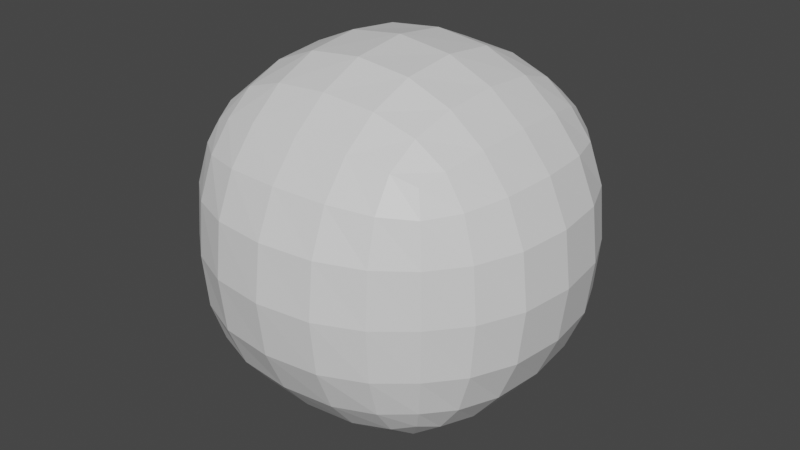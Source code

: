 # Source: Ball.blend  (saved by Blender 3.3.6; exported with 4.5.12 LTS)
import bpy
from mathutils import Matrix  # noqa: F401  (used for matrix-valued properties, if any)

bpy.ops.wm.read_factory_settings(use_empty=True)
scene = bpy.context.scene
scene.name = 'Scene'

# ---- collections
col_mesh = bpy.data.collections.new('Mesh'); scene.collection.children.link(col_mesh)

# ---- materials (node trees are filled in below, after node groups)
mat_material = bpy.data.materials.new('Material')
mat_material.alpha_threshold = 0.0
mat_material.use_transparent_shadow = False
mat_material.roughness = 0.5
mat_material.line_color = (0.0, 0.0, 0.0, 1.0)

# ---- material node trees
mat_material.use_nodes = True; mat_material.node_tree.nodes.clear()
_N = mat_material.node_tree.nodes; _L = mat_material.node_tree.links
n0 = _N.new('ShaderNodeOutputMaterial'); n0.name = 'Material Output'; n0.location = (300, 300)
n1 = _N.new('ShaderNodeBsdfPrincipled'); n1.name = 'Principled BSDF'; n1.location = (10, 300)
n1.distribution = 'GGX'
n1.subsurface_method = 'RANDOM_WALK_SKIN'
n1.inputs[3].default_value = 1.45
n1.inputs[27].default_value = (0.0, 0.0, 0.0, 1.0)
n1.inputs[28].default_value = 1.0
_L.new(n1.outputs[0], n0.inputs[0])
n0.is_active_output = True

# ---- world
world_world = bpy.data.worlds.new('World'); scene.world = world_world
world_world.use_nodes = True; world_world.node_tree.nodes.clear()
_N = world_world.node_tree.nodes; _L = world_world.node_tree.links
n0 = _N.new('ShaderNodeOutputWorld'); n0.name = 'World Output'; n0.location = (300, 300)
n1 = _N.new('ShaderNodeBackground'); n1.name = 'Background'; n1.location = (10, 300)
n1.inputs[0].default_value = (0.05088, 0.05088, 0.05088, 1.0)
_L.new(n1.outputs[0], n0.inputs[0])
n0.is_active_output = True
world_world.color = (0.05088, 0.05088, 0.05088)
world_world.use_sun_shadow = False
world_world.sun_shadow_jitter_overblur = 0.0

# ---- meshes
me_ball = bpy.data.meshes.new('Ball')
me_ball.from_pydata([(0.06055, 0.06055, 0.1589), (0.06055, 0.06055, 0.03775), (0.06055, -0.06055, 0.1589), (0.06055, -0.06055, 0.03775), (-0.06055, 0.06055, 0.1589), (-0.06055, 0.06055, 0.03775), (-0.06055, -0.06055, 0.1589), (-0.06055, -0.06055, 0.03775), (-0.06919, 0.02801, 0.02911), (-0.06919, -0.02801, 0.02911), (0.02801, 0.06919, 0.02911), (-0.02801, 0.06919, 0.02911), (0.06919, 0.06919, 0.1263), (0.06919, 0.06919, 0.07029), (-0.06919, -0.06919, 0.07029), (-0.06919, -0.06919, 0.1263), (0.06919, -0.06919, 0.1263), (0.06919, -0.06919, 0.07029), (-0.06919, 0.06919, 0.1263), (-0.06919, 0.06919, 0.07029), (0.02801, -0.06919, 0.1675), (-0.02801, -0.06919, 0.1675), (0.06919, 0.02801, 0.1675), (0.06919, -0.02801, 0.1675), (-0.02801, -0.06919, 0.02911), (0.02801, -0.06919, 0.02911), (-0.06919, -0.02801, 0.1675), (-0.06919, 0.02801, 0.1675), (-0.02801, 0.06919, 0.1675), (0.02801, 0.06919, 0.1675), (0.06919, -0.02801, 0.02911), (0.06919, 0.02801, 0.02911), (-0.02882, 0.09268, 0.06948), (0.02882, 0.09268, 0.06948), (-0.02882, 0.09268, 0.1271), (0.02882, 0.09268, 0.1271), (0.09268, 0.02882, 0.06948), (0.09268, -0.02882, 0.06948), (0.09268, 0.02882, 0.1271), (0.09268, -0.02882, 0.1271), (-0.02882, 0.02882, 0.005626), (-0.02882, -0.02882, 0.005626), (0.02882, 0.02882, 0.005626), (0.02882, -0.02882, 0.005626), (-0.09268, -0.02882, 0.06948), (-0.09268, 0.02882, 0.06948), (-0.09268, -0.02882, 0.1271), (-0.09268, 0.02882, 0.1271), (0.02882, -0.09268, 0.06948), (-0.02882, -0.09268, 0.06948), (0.02882, -0.09268, 0.1271), (-0.02882, -0.09268, 0.1271), (0.02882, 0.02882, 0.191), (0.02882, -0.02882, 0.191), (-0.02882, 0.02882, 0.191), (-0.02882, -0.02882, 0.191), (-0.06518, -0.04872, 0.03312), (-0.04872, 0.06518, 0.03312), (0.06518, 0.06518, 0.04958), (-0.06518, -0.06518, 0.147), (0.06518, -0.06518, 0.04958), (-0.06518, 0.06518, 0.04958), (-0.04872, -0.06518, 0.1635), (0.06518, -0.04872, 0.1635), (0.04872, -0.06518, 0.03312), (-0.06518, 0.04872, 0.1635), (0.04872, 0.06518, 0.1635), (0.06518, 0.04872, 0.03312), (-0.06518, 0.04872, 0.03312), (-0.07061, -2.339e-09, 0.02769), (0.04872, 0.06518, 0.03312), (-1.118e-09, 0.07061, 0.02769), (0.06518, 0.06518, 0.147), (0.07061, 0.07061, 0.0983), (-0.06518, -0.06518, 0.04958), (-0.07061, -0.07061, 0.0983), (0.06518, -0.06518, 0.147), (0.07061, -0.07061, 0.0983), (-0.06518, 0.06518, 0.147), (-0.07061, 0.07061, 0.0983), (0.04872, -0.06518, 0.1635), (-1.26e-09, -0.07061, 0.1689), (0.06518, 0.04872, 0.1635), (0.07061, -2.837e-09, 0.1689), (-0.04872, -0.06518, 0.03312), (-9.754e-10, -0.07061, 0.02769), (-0.06518, -0.04872, 0.1635), (-0.07061, -2.386e-09, 0.1689), (-0.04872, 0.06518, 0.1635), (-7.857e-10, 0.07061, 0.1689), (0.06518, -0.04872, 0.03312), (0.07061, -2.837e-09, 0.02769), (0.05163, 0.08325, 0.06999), (-0.05163, 0.08325, 0.06999), (-1.118e-09, 0.09592, 0.06928), (0.05163, 0.08325, 0.1266), (-0.05163, 0.08325, 0.1266), (-6.434e-10, 0.09592, 0.1273), (-0.02831, 0.08325, 0.04668), (0.02831, 0.08325, 0.04668), (-0.02902, 0.09592, 0.0983), (0.02902, 0.09592, 0.0983), (-0.02831, 0.08325, 0.1499), (0.02831, 0.08325, 0.1499), (0.08325, -0.05163, 0.06999), (0.08325, 0.05163, 0.06999), (0.09592, -3.027e-09, 0.06928), (0.08325, -0.05163, 0.1266), (0.08325, 0.05163, 0.1266), (0.09592, -3.003e-09, 0.1273), (0.08325, 0.02831, 0.04668), (0.08325, -0.02831, 0.04668), (0.09592, 0.02902, 0.0983), (0.09592, -0.02902, 0.0983), (0.08325, 0.02831, 0.1499), (0.08325, -0.02831, 0.1499), (-0.02831, -0.05163, 0.01505), (-0.02831, 0.05163, 0.01505), (-0.02902, -2.528e-09, 0.002381), (0.02831, -0.05163, 0.01505), (0.02831, 0.05163, 0.01505), (0.02902, -3.003e-09, 0.002381), (-0.05163, 0.02831, 0.01505), (-0.05163, -0.02831, 0.01505), (-9.28e-10, 0.02902, 0.002381), (-1.023e-09, -0.02902, 0.002381), (0.05163, 0.02831, 0.01505), (0.05163, -0.02831, 0.01505), (-0.08325, 0.05163, 0.06999), (-0.08325, -0.05163, 0.06999), (-0.09592, -2.718e-09, 0.06928), (-0.08325, 0.05163, 0.1266), (-0.08325, -0.05163, 0.1266), (-0.09592, -2.244e-09, 0.1273), (-0.08325, -0.02831, 0.04668), (-0.08325, 0.02831, 0.04668), (-0.09592, -0.02902, 0.0983), (-0.09592, 0.02902, 0.0983), (-0.08325, -0.02831, 0.1499), (-0.08325, 0.02831, 0.1499), (-0.05163, -0.08325, 0.06999), (0.05163, -0.08325, 0.06999), (-9.28e-10, -0.09592, 0.06928), (-0.05163, -0.08325, 0.1266), (0.05163, -0.08325, 0.1266), (-1.402e-09, -0.09592, 0.1273), (0.02831, -0.08325, 0.04668), (-0.02831, -0.08325, 0.04668), (0.02902, -0.09592, 0.0983), (-0.02902, -0.09592, 0.0983), (0.02831, -0.08325, 0.1499), (-0.02831, -0.08325, 0.1499), (0.02831, -0.05163, 0.1816), (0.02831, 0.05163, 0.1816), (0.02902, -3.027e-09, 0.1942), (-0.02831, -0.05163, 0.1816), (-0.02831, 0.05163, 0.1816), (-0.02902, -3.003e-09, 0.1942), (0.05163, 0.02831, 0.1816), (0.05163, -0.02831, 0.1816), (-1.118e-09, 0.02902, 0.1942), (-1.023e-09, -0.02902, 0.1942), (-0.05163, 0.02831, 0.1816), (-0.05163, -0.02831, 0.1816), (-0.04991, -0.04991, 0.1745), (-0.04991, -0.0762, 0.1482), (-0.0762, 0.04991, 0.1482), (0.04991, -0.04991, 0.0221), (0.0762, -0.04991, 0.1482), (0.04991, 0.0762, 0.1482), (0.04991, 0.0762, 0.04839), (0.05228, 0.08566, 0.0983), (-0.04991, 0.0762, 0.04839), (-1.118e-09, 0.08566, 0.04602), (-0.05228, 0.08566, 0.0983), (2.223e-10, 0.09947, 0.0983), (-0.04991, 0.0762, 0.1482), (-7.857e-10, 0.08566, 0.1506), (0.0762, -0.04991, 0.04839), (0.08566, -0.05228, 0.0983), (0.0762, 0.04991, 0.04839), (0.08566, -3.765e-09, 0.04602), (0.08566, 0.05228, 0.0983), (0.09947, -3.869e-09, 0.0983), (0.0762, 0.04991, 0.1482), (0.08566, -3.765e-09, 0.1506), (-0.04991, -0.04991, 0.0221), (-3.113e-10, -0.05228, 0.01264), (-0.04991, 0.04991, 0.0221), (-0.05228, -2.528e-09, 0.01264), (-6.434e-10, 0.05228, 0.01264), (-7.027e-10, -3.869e-09, -0.001168), (0.04991, 0.04991, 0.0221), (0.05228, -3.765e-09, 0.01264), (-0.0762, 0.04991, 0.04839), (-0.08566, 0.05228, 0.0983), (-0.0762, -0.04991, 0.04839), (-0.08566, -2.718e-09, 0.04602), (-0.08566, -0.05228, 0.0983), (-0.09947, -1.378e-09, 0.0983), (-0.0762, -0.04991, 0.1482), (-0.08566, -2.339e-09, 0.1506), (-0.04991, -0.0762, 0.04839), (-0.05228, -0.08566, 0.0983), (0.04991, -0.0762, 0.04839), (-9.28e-10, -0.08566, 0.04602), (0.05228, -0.08566, 0.0983), (-2.268e-09, -0.09947, 0.0983), (0.04991, -0.0762, 0.1482), (-1.26e-09, -0.08566, 0.1506), (0.04991, -0.04991, 0.1745), (-1.734e-09, -0.05228, 0.184), (0.04991, 0.04991, 0.1745), (0.05228, -3.765e-09, 0.184), (-1.402e-09, 0.05228, 0.184), (-1.343e-09, -3.869e-09, 0.1978), (-0.04991, 0.04991, 0.1745), (-0.05228, -2.908e-09, 0.184)], [], [(55, 163, 164, 155), (163, 26, 86, 164), (164, 86, 6, 62), (155, 164, 62, 21), (51, 151, 165, 143), (151, 21, 62, 165), (165, 62, 6, 59), (143, 165, 59, 15), (47, 139, 166, 131), (139, 27, 65, 166), (166, 65, 4, 78), (131, 166, 78, 18), (43, 127, 167, 119), (127, 30, 90, 167), (167, 90, 3, 64), (119, 167, 64, 25), (39, 115, 168, 107), (115, 23, 63, 168), (168, 63, 2, 76), (107, 168, 76, 16), (35, 103, 169, 95), (103, 29, 66, 169), (169, 66, 0, 72), (95, 169, 72, 12), (10, 99, 170, 70), (99, 33, 92, 170), (170, 92, 13, 58), (70, 170, 58, 1), (33, 101, 171, 92), (101, 35, 95, 171), (171, 95, 12, 73), (92, 171, 73, 13), (5, 61, 172, 57), (61, 19, 93, 172), (172, 93, 32, 98), (57, 172, 98, 11), (11, 98, 173, 71), (98, 32, 94, 173), (173, 94, 33, 99), (71, 173, 99, 10), (19, 79, 174, 93), (79, 18, 96, 174), (174, 96, 34, 100), (93, 174, 100, 32), (32, 100, 175, 94), (100, 34, 97, 175), (175, 97, 35, 101), (94, 175, 101, 33), (18, 78, 176, 96), (78, 4, 88, 176), (176, 88, 28, 102), (96, 176, 102, 34), (34, 102, 177, 97), (102, 28, 89, 177), (177, 89, 29, 103), (97, 177, 103, 35), (30, 111, 178, 90), (111, 37, 104, 178), (178, 104, 17, 60), (90, 178, 60, 3), (37, 113, 179, 104), (113, 39, 107, 179), (179, 107, 16, 77), (104, 179, 77, 17), (1, 58, 180, 67), (58, 13, 105, 180), (180, 105, 36, 110), (67, 180, 110, 31), (31, 110, 181, 91), (110, 36, 106, 181), (181, 106, 37, 111), (91, 181, 111, 30), (13, 73, 182, 105), (73, 12, 108, 182), (182, 108, 38, 112), (105, 182, 112, 36), (36, 112, 183, 106), (112, 38, 109, 183), (183, 109, 39, 113), (106, 183, 113, 37), (12, 72, 184, 108), (72, 0, 82, 184), (184, 82, 22, 114), (108, 184, 114, 38), (38, 114, 185, 109), (114, 22, 83, 185), (185, 83, 23, 115), (109, 185, 115, 39), (9, 123, 186, 56), (123, 41, 116, 186), (186, 116, 24, 84), (56, 186, 84, 7), (41, 125, 187, 116), (125, 43, 119, 187), (187, 119, 25, 85), (116, 187, 85, 24), (5, 57, 188, 68), (57, 11, 117, 188), (188, 117, 40, 122), (68, 188, 122, 8), (8, 122, 189, 69), (122, 40, 118, 189), (189, 118, 41, 123), (69, 189, 123, 9), (11, 71, 190, 117), (71, 10, 120, 190), (190, 120, 42, 124), (117, 190, 124, 40), (40, 124, 191, 118), (124, 42, 121, 191), (191, 121, 43, 125), (118, 191, 125, 41), (10, 70, 192, 120), (70, 1, 67, 192), (192, 67, 31, 126), (120, 192, 126, 42), (42, 126, 193, 121), (126, 31, 91, 193), (193, 91, 30, 127), (121, 193, 127, 43), (8, 135, 194, 68), (135, 45, 128, 194), (194, 128, 19, 61), (68, 194, 61, 5), (45, 137, 195, 128), (137, 47, 131, 195), (195, 131, 18, 79), (128, 195, 79, 19), (7, 74, 196, 56), (74, 14, 129, 196), (196, 129, 44, 134), (56, 196, 134, 9), (9, 134, 197, 69), (134, 44, 130, 197), (197, 130, 45, 135), (69, 197, 135, 8), (14, 75, 198, 129), (75, 15, 132, 198), (198, 132, 46, 136), (129, 198, 136, 44), (44, 136, 199, 130), (136, 46, 133, 199), (199, 133, 47, 137), (130, 199, 137, 45), (15, 59, 200, 132), (59, 6, 86, 200), (200, 86, 26, 138), (132, 200, 138, 46), (46, 138, 201, 133), (138, 26, 87, 201), (201, 87, 27, 139), (133, 201, 139, 47), (24, 147, 202, 84), (147, 49, 140, 202), (202, 140, 14, 74), (84, 202, 74, 7), (49, 149, 203, 140), (149, 51, 143, 203), (203, 143, 15, 75), (140, 203, 75, 14), (3, 60, 204, 64), (60, 17, 141, 204), (204, 141, 48, 146), (64, 204, 146, 25), (25, 146, 205, 85), (146, 48, 142, 205), (205, 142, 49, 147), (85, 205, 147, 24), (17, 77, 206, 141), (77, 16, 144, 206), (206, 144, 50, 148), (141, 206, 148, 48), (48, 148, 207, 142), (148, 50, 145, 207), (207, 145, 51, 149), (142, 207, 149, 49), (16, 76, 208, 144), (76, 2, 80, 208), (208, 80, 20, 150), (144, 208, 150, 50), (50, 150, 209, 145), (150, 20, 81, 209), (209, 81, 21, 151), (145, 209, 151, 51), (23, 159, 210, 63), (159, 53, 152, 210), (210, 152, 20, 80), (63, 210, 80, 2), (53, 161, 211, 152), (161, 55, 155, 211), (211, 155, 21, 81), (152, 211, 81, 20), (0, 66, 212, 82), (66, 29, 153, 212), (212, 153, 52, 158), (82, 212, 158, 22), (22, 158, 213, 83), (158, 52, 154, 213), (213, 154, 53, 159), (83, 213, 159, 23), (29, 89, 214, 153), (89, 28, 156, 214), (214, 156, 54, 160), (153, 214, 160, 52), (52, 160, 215, 154), (160, 54, 157, 215), (215, 157, 55, 161), (154, 215, 161, 53), (28, 88, 216, 156), (88, 4, 65, 216), (216, 65, 27, 162), (156, 216, 162, 54), (54, 162, 217, 157), (162, 27, 87, 217), (217, 87, 26, 163), (157, 217, 163, 55)])
_uv = me_ball.uv_layers.new(name='UVMap')
_uv.uv.foreach_set('vector', [0.7917, 0.6667, 0.8333, 0.6667, 0.8333, 0.7083, 0.7917, 0.7083, 0.8333, 0.6667, 0.875, 0.6667, 0.875, 0.7083, 0.8333, 0.7083, 0.8333, 0.7083, 0.875, 0.7083, 0.875, 0.75, 0.8333, 0.75, 0.7917, 0.7083, 0.8333, 0.7083, 0.8333, 0.75, 0.7917, 0.75, 0.5417, 0.9167, 0.5833, 0.9167, 0.5833, 0.9583, 0.5417, 0.9583, 0.5833, 0.9167, 0.625, 0.9167, 0.625, 0.9583, 0.5833, 0.9583, 0.5833, 0.9583, 0.625, 0.9583, 0.625, 1.0, 0.5833, 1.0, 0.5417, 0.9583, 0.5833, 0.9583, 0.5833, 1.0, 0.5417, 1.0, 0.5417, 0.1667, 0.5833, 0.1667, 0.5833, 0.2083, 0.5417, 0.2083, 0.5833, 0.1667, 0.625, 0.1667, 0.625, 0.2083, 0.5833, 0.2083, 0.5833, 0.2083, 0.625, 0.2083, 0.625, 0.25, 0.5833, 0.25, 0.5417, 0.2083, 0.5833, 0.2083, 0.5833, 0.25, 0.5417, 0.25, 0.2917, 0.6667, 0.3333, 0.6667, 0.3333, 0.7083, 0.2917, 0.7083, 0.3333, 0.6667, 0.375, 0.6667, 0.375, 0.7083, 0.3333, 0.7083, 0.3333, 0.7083, 0.375, 0.7083, 0.375, 0.75, 0.3333, 0.75, 0.2917, 0.7083, 0.3333, 0.7083, 0.3333, 0.75, 0.2917, 0.75, 0.5417, 0.6667, 0.5833, 0.6667, 0.5833, 0.7083, 0.5417, 0.7083, 0.5833, 0.6667, 0.625, 0.6667, 0.625, 0.7083, 0.5833, 0.7083, 0.5833, 0.7083, 0.625, 0.7083, 0.625, 0.75, 0.5833, 0.75, 0.5417, 0.7083, 0.5833, 0.7083, 0.5833, 0.75, 0.5417, 0.75, 0.5417, 0.4167, 0.5833, 0.4167, 0.5833, 0.4583, 0.5417, 0.4583, 0.5833, 0.4167, 0.625, 0.4167, 0.625, 0.4583, 0.5833, 0.4583, 0.5833, 0.4583, 0.625, 0.4583, 0.625, 0.5, 0.5833, 0.5, 0.5417, 0.4583, 0.5833, 0.4583, 0.5833, 0.5, 0.5417, 0.5, 0.375, 0.4167, 0.4167, 0.4167, 0.4167, 0.4583, 0.375, 0.4583, 0.4167, 0.4167, 0.4583, 0.4167, 0.4583, 0.4583, 0.4167, 0.4583, 0.4167, 0.4583, 0.4583, 0.4583, 0.4583, 0.5, 0.4167, 0.5, 0.375, 0.4583, 0.4167, 0.4583, 0.4167, 0.5, 0.375, 0.5, 0.4583, 0.4167, 0.5, 0.4167, 0.5, 0.4583, 0.4583, 0.4583, 0.5, 0.4167, 0.5417, 0.4167, 0.5417, 0.4583, 0.5, 0.4583, 0.5, 0.4583, 0.5417, 0.4583, 0.5417, 0.5, 0.5, 0.5, 0.4583, 0.4583, 0.5, 0.4583, 0.5, 0.5, 0.4583, 0.5, 0.375, 0.25, 0.4167, 0.25, 0.4167, 0.2917, 0.375, 0.2917, 0.4167, 0.25, 0.4583, 0.25, 0.4583, 0.2917, 0.4167, 0.2917, 0.4167, 0.2917, 0.4583, 0.2917, 0.4583, 0.3333, 0.4167, 0.3333, 0.375, 0.2917, 0.4167, 0.2917, 0.4167, 0.3333, 0.375, 0.3333, 0.375, 0.3333, 0.4167, 0.3333, 0.4167, 0.375, 0.375, 0.375, 0.4167, 0.3333, 0.4583, 0.3333, 0.4583, 0.375, 0.4167, 0.375, 0.4167, 0.375, 0.4583, 0.375, 0.4583, 0.4167, 0.4167, 0.4167, 0.375, 0.375, 0.4167, 0.375, 0.4167, 0.4167, 0.375, 0.4167, 0.4583, 0.25, 0.5, 0.25, 0.5, 0.2917, 0.4583, 0.2917, 0.5, 0.25, 0.5417, 0.25, 0.5417, 0.2917, 0.5, 0.2917, 0.5, 0.2917, 0.5417, 0.2917, 0.5417, 0.3333, 0.5, 0.3333, 0.4583, 0.2917, 0.5, 0.2917, 0.5, 0.3333, 0.4583, 0.3333, 0.4583, 0.3333, 0.5, 0.3333, 0.5, 0.375, 0.4583, 0.375, 0.5, 0.3333, 0.5417, 0.3333, 0.5417, 0.375, 0.5, 0.375, 0.5, 0.375, 0.5417, 0.375, 0.5417, 0.4167, 0.5, 0.4167, 0.4583, 0.375, 0.5, 0.375, 0.5, 0.4167, 0.4583, 0.4167, 0.5417, 0.25, 0.5833, 0.25, 0.5833, 0.2917, 0.5417, 0.2917, 0.5833, 0.25, 0.625, 0.25, 0.625, 0.2917, 0.5833, 0.2917, 0.5833, 0.2917, 0.625, 0.2917, 0.625, 0.3333, 0.5833, 0.3333, 0.5417, 0.2917, 0.5833, 0.2917, 0.5833, 0.3333, 0.5417, 0.3333, 0.5417, 0.3333, 0.5833, 0.3333, 0.5833, 0.375, 0.5417, 0.375, 0.5833, 0.3333, 0.625, 0.3333, 0.625, 0.375, 0.5833, 0.375, 0.5833, 0.375, 0.625, 0.375, 0.625, 0.4167, 0.5833, 0.4167, 0.5417, 0.375, 0.5833, 0.375, 0.5833, 0.4167, 0.5417, 0.4167, 0.375, 0.6667, 0.4167, 0.6667, 0.4167, 0.7083, 0.375, 0.7083, 0.4167, 0.6667, 0.4583, 0.6667, 0.4583, 0.7083, 0.4167, 0.7083, 0.4167, 0.7083, 0.4583, 0.7083, 0.4583, 0.75, 0.4167, 0.75, 0.375, 0.7083, 0.4167, 0.7083, 0.4167, 0.75, 0.375, 0.75, 0.4583, 0.6667, 0.5, 0.6667, 0.5, 0.7083, 0.4583, 0.7083, 0.5, 0.6667, 0.5417, 0.6667, 0.5417, 0.7083, 0.5, 0.7083, 0.5, 0.7083, 0.5417, 0.7083, 0.5417, 0.75, 0.5, 0.75, 0.4583, 0.7083, 0.5, 0.7083, 0.5, 0.75, 0.4583, 0.75, 0.375, 0.5, 0.4167, 0.5, 0.4167, 0.5417, 0.375, 0.5417, 0.4167, 0.5, 0.4583, 0.5, 0.4583, 0.5417, 0.4167, 0.5417, 0.4167, 0.5417, 0.4583, 0.5417, 0.4583, 0.5833, 0.4167, 0.5833, 0.375, 0.5417, 0.4167, 0.5417, 0.4167, 0.5833, 0.375, 0.5833, 0.375, 0.5833, 0.4167, 0.5833, 0.4167, 0.625, 0.375, 0.625, 0.4167, 0.5833, 0.4583, 0.5833, 0.4583, 0.625, 0.4167, 0.625, 0.4167, 0.625, 0.4583, 0.625, 0.4583, 0.6667, 0.4167, 0.6667, 0.375, 0.625, 0.4167, 0.625, 0.4167, 0.6667, 0.375, 0.6667, 0.4583, 0.5, 0.5, 0.5, 0.5, 0.5417, 0.4583, 0.5417, 0.5, 0.5, 0.5417, 0.5, 0.5417, 0.5417, 0.5, 0.5417, 0.5, 0.5417, 0.5417, 0.5417, 0.5417, 0.5833, 0.5, 0.5833, 0.4583, 0.5417, 0.5, 0.5417, 0.5, 0.5833, 0.4583, 0.5833, 0.4583, 0.5833, 0.5, 0.5833, 0.5, 0.625, 0.4583, 0.625, 0.5, 0.5833, 0.5417, 0.5833, 0.5417, 0.625, 0.5, 0.625, 0.5, 0.625, 0.5417, 0.625, 0.5417, 0.6667, 0.5, 0.6667, 0.4583, 0.625, 0.5, 0.625, 0.5, 0.6667, 0.4583, 0.6667, 0.5417, 0.5, 0.5833, 0.5, 0.5833, 0.5417, 0.5417, 0.5417, 0.5833, 0.5, 0.625, 0.5, 0.625, 0.5417, 0.5833, 0.5417, 0.5833, 0.5417, 0.625, 0.5417, 0.625, 0.5833, 0.5833, 0.5833, 0.5417, 0.5417, 0.5833, 0.5417, 0.5833, 0.5833, 0.5417, 0.5833, 0.5417, 0.5833, 0.5833, 0.5833, 0.5833, 0.625, 0.5417, 0.625, 0.5833, 0.5833, 0.625, 0.5833, 0.625, 0.625, 0.5833, 0.625, 0.5833, 0.625, 0.625, 0.625, 0.625, 0.6667, 0.5833, 0.6667, 0.5417, 0.625, 0.5833, 0.625, 0.5833, 0.6667, 0.5417, 0.6667, 0.125, 0.6667, 0.1667, 0.6667, 0.1667, 0.7083, 0.125, 0.7083, 0.1667, 0.6667, 0.2083, 0.6667, 0.2083, 0.7083, 0.1667, 0.7083, 0.1667, 0.7083, 0.2083, 0.7083, 0.2083, 0.75, 0.1667, 0.75, 0.125, 0.7083, 0.1667, 0.7083, 0.1667, 0.75, 0.125, 0.75, 0.2083, 0.6667, 0.25, 0.6667, 0.25, 0.7083, 0.2083, 0.7083, 0.25, 0.6667, 0.2917, 0.6667, 0.2917, 0.7083, 0.25, 0.7083, 0.25, 0.7083, 0.2917, 0.7083, 0.2917, 0.75, 0.25, 0.75, 0.2083, 0.7083, 0.25, 0.7083, 0.25, 0.75, 0.2083, 0.75, 0.125, 0.5, 0.1667, 0.5, 0.1667, 0.5417, 0.125, 0.5417, 0.1667, 0.5, 0.2083, 0.5, 0.2083, 0.5417, 0.1667, 0.5417, 0.1667, 0.5417, 0.2083, 0.5417, 0.2083, 0.5833, 0.1667, 0.5833, 0.125, 0.5417, 0.1667, 0.5417, 0.1667, 0.5833, 0.125, 0.5833, 0.125, 0.5833, 0.1667, 0.5833, 0.1667, 0.625, 0.125, 0.625, 0.1667, 0.5833, 0.2083, 0.5833, 0.2083, 0.625, 0.1667, 0.625, 0.1667, 0.625, 0.2083, 0.625, 0.2083, 0.6667, 0.1667, 0.6667, 0.125, 0.625, 0.1667, 0.625, 0.1667, 0.6667, 0.125, 0.6667, 0.2083, 0.5, 0.25, 0.5, 0.25, 0.5417, 0.2083, 0.5417, 0.25, 0.5, 0.2917, 0.5, 0.2917, 0.5417, 0.25, 0.5417, 0.25, 0.5417, 0.2917, 0.5417, 0.2917, 0.5833, 0.25, 0.5833, 0.2083, 0.5417, 0.25, 0.5417, 0.25, 0.5833, 0.2083, 0.5833, 0.2083, 0.5833, 0.25, 0.5833, 0.25, 0.625, 0.2083, 0.625, 0.25, 0.5833, 0.2917, 0.5833, 0.2917, 0.625, 0.25, 0.625, 0.25, 0.625, 0.2917, 0.625, 0.2917, 0.6667, 0.25, 0.6667, 0.2083, 0.625, 0.25, 0.625, 0.25, 0.6667, 0.2083, 0.6667, 0.2917, 0.5, 0.3333, 0.5, 0.3333, 0.5417, 0.2917, 0.5417, 0.3333, 0.5, 0.375, 0.5, 0.375, 0.5417, 0.3333, 0.5417, 0.3333, 0.5417, 0.375, 0.5417, 0.375, 0.5833, 0.3333, 0.5833, 0.2917, 0.5417, 0.3333, 0.5417, 0.3333, 0.5833, 0.2917, 0.5833, 0.2917, 0.5833, 0.3333, 0.5833, 0.3333, 0.625, 0.2917, 0.625, 0.3333, 0.5833, 0.375, 0.5833, 0.375, 0.625, 0.3333, 0.625, 0.3333, 0.625, 0.375, 0.625, 0.375, 0.6667, 0.3333, 0.6667, 0.2917, 0.625, 0.3333, 0.625, 0.3333, 0.6667, 0.2917, 0.6667, 0.375, 0.1667, 0.4167, 0.1667, 0.4167, 0.2083, 0.375, 0.2083, 0.4167, 0.1667, 0.4583, 0.1667, 0.4583, 0.2083, 0.4167, 0.2083, 0.4167, 0.2083, 0.4583, 0.2083, 0.4583, 0.25, 0.4167, 0.25, 0.375, 0.2083, 0.4167, 0.2083, 0.4167, 0.25, 0.375, 0.25, 0.4583, 0.1667, 0.5, 0.1667, 0.5, 0.2083, 0.4583, 0.2083, 0.5, 0.1667, 0.5417, 0.1667, 0.5417, 0.2083, 0.5, 0.2083, 0.5, 0.2083, 0.5417, 0.2083, 0.5417, 0.25, 0.5, 0.25, 0.4583, 0.2083, 0.5, 0.2083, 0.5, 0.25, 0.4583, 0.25, 0.375, 0.0, 0.4167, 0.0, 0.4167, 0.04167, 0.375, 0.04167, 0.4167, 0.0, 0.4583, 0.0, 0.4583, 0.04167, 0.4167, 0.04167, 0.4167, 0.04167, 0.4583, 0.04167, 0.4583, 0.08333, 0.4167, 0.08333, 0.375, 0.04167, 0.4167, 0.04167, 0.4167, 0.08333, 0.375, 0.08333, 0.375, 0.08333, 0.4167, 0.08333, 0.4167, 0.125, 0.375, 0.125, 0.4167, 0.08333, 0.4583, 0.08333, 0.4583, 0.125, 0.4167, 0.125, 0.4167, 0.125, 0.4583, 0.125, 0.4583, 0.1667, 0.4167, 0.1667, 0.375, 0.125, 0.4167, 0.125, 0.4167, 0.1667, 0.375, 0.1667, 0.4583, 0.0, 0.5, 0.0, 0.5, 0.04167, 0.4583, 0.04167, 0.5, 0.0, 0.5417, 0.0, 0.5417, 0.04167, 0.5, 0.04167, 0.5, 0.04167, 0.5417, 0.04167, 0.5417, 0.08333, 0.5, 0.08333, 0.4583, 0.04167, 0.5, 0.04167, 0.5, 0.08333, 0.4583, 0.08333, 0.4583, 0.08333, 0.5, 0.08333, 0.5, 0.125, 0.4583, 0.125, 0.5, 0.08333, 0.5417, 0.08333, 0.5417, 0.125, 0.5, 0.125, 0.5, 0.125, 0.5417, 0.125, 0.5417, 0.1667, 0.5, 0.1667, 0.4583, 0.125, 0.5, 0.125, 0.5, 0.1667, 0.4583, 0.1667, 0.5417, 0.0, 0.5833, 0.0, 0.5833, 0.04167, 0.5417, 0.04167, 0.5833, 0.0, 0.625, 0.0, 0.625, 0.04167, 0.5833, 0.04167, 0.5833, 0.04167, 0.625, 0.04167, 0.625, 0.08333, 0.5833, 0.08333, 0.5417, 0.04167, 0.5833, 0.04167, 0.5833, 0.08333, 0.5417, 0.08333, 0.5417, 0.08333, 0.5833, 0.08333, 0.5833, 0.125, 0.5417, 0.125, 0.5833, 0.08333, 0.625, 0.08333, 0.625, 0.125, 0.5833, 0.125, 0.5833, 0.125, 0.625, 0.125, 0.625, 0.1667, 0.5833, 0.1667, 0.5417, 0.125, 0.5833, 0.125, 0.5833, 0.1667, 0.5417, 0.1667, 0.375, 0.9167, 0.4167, 0.9167, 0.4167, 0.9583, 0.375, 0.9583, 0.4167, 0.9167, 0.4583, 0.9167, 0.4583, 0.9583, 0.4167, 0.9583, 0.4167, 0.9583, 0.4583, 0.9583, 0.4583, 1.0, 0.4167, 1.0, 0.375, 0.9583, 0.4167, 0.9583, 0.4167, 1.0, 0.375, 1.0, 0.4583, 0.9167, 0.5, 0.9167, 0.5, 0.9583, 0.4583, 0.9583, 0.5, 0.9167, 0.5417, 0.9167, 0.5417, 0.9583, 0.5, 0.9583, 0.5, 0.9583, 0.5417, 0.9583, 0.5417, 1.0, 0.5, 1.0, 0.4583, 0.9583, 0.5, 0.9583, 0.5, 1.0, 0.4583, 1.0, 0.375, 0.75, 0.4167, 0.75, 0.4167, 0.7917, 0.375, 0.7917, 0.4167, 0.75, 0.4583, 0.75, 0.4583, 0.7917, 0.4167, 0.7917, 0.4167, 0.7917, 0.4583, 0.7917, 0.4583, 0.8333, 0.4167, 0.8333, 0.375, 0.7917, 0.4167, 0.7917, 0.4167, 0.8333, 0.375, 0.8333, 0.375, 0.8333, 0.4167, 0.8333, 0.4167, 0.875, 0.375, 0.875, 0.4167, 0.8333, 0.4583, 0.8333, 0.4583, 0.875, 0.4167, 0.875, 0.4167, 0.875, 0.4583, 0.875, 0.4583, 0.9167, 0.4167, 0.9167, 0.375, 0.875, 0.4167, 0.875, 0.4167, 0.9167, 0.375, 0.9167, 0.4583, 0.75, 0.5, 0.75, 0.5, 0.7917, 0.4583, 0.7917, 0.5, 0.75, 0.5417, 0.75, 0.5417, 0.7917, 0.5, 0.7917, 0.5, 0.7917, 0.5417, 0.7917, 0.5417, 0.8333, 0.5, 0.8333, 0.4583, 0.7917, 0.5, 0.7917, 0.5, 0.8333, 0.4583, 0.8333, 0.4583, 0.8333, 0.5, 0.8333, 0.5, 0.875, 0.4583, 0.875, 0.5, 0.8333, 0.5417, 0.8333, 0.5417, 0.875, 0.5, 0.875, 0.5, 0.875, 0.5417, 0.875, 0.5417, 0.9167, 0.5, 0.9167, 0.4583, 0.875, 0.5, 0.875, 0.5, 0.9167, 0.4583, 0.9167, 0.5417, 0.75, 0.5833, 0.75, 0.5833, 0.7917, 0.5417, 0.7917, 0.5833, 0.75, 0.625, 0.75, 0.625, 0.7917, 0.5833, 0.7917, 0.5833, 0.7917, 0.625, 0.7917, 0.625, 0.8333, 0.5833, 0.8333, 0.5417, 0.7917, 0.5833, 0.7917, 0.5833, 0.8333, 0.5417, 0.8333, 0.5417, 0.8333, 0.5833, 0.8333, 0.5833, 0.875, 0.5417, 0.875, 0.5833, 0.8333, 0.625, 0.8333, 0.625, 0.875, 0.5833, 0.875, 0.5833, 0.875, 0.625, 0.875, 0.625, 0.9167, 0.5833, 0.9167, 0.5417, 0.875, 0.5833, 0.875, 0.5833, 0.9167, 0.5417, 0.9167, 0.625, 0.6667, 0.6667, 0.6667, 0.6667, 0.7083, 0.625, 0.7083, 0.6667, 0.6667, 0.7083, 0.6667, 0.7083, 0.7083, 0.6667, 0.7083, 0.6667, 0.7083, 0.7083, 0.7083, 0.7083, 0.75, 0.6667, 0.75, 0.625, 0.7083, 0.6667, 0.7083, 0.6667, 0.75, 0.625, 0.75, 0.7083, 0.6667, 0.75, 0.6667, 0.75, 0.7083, 0.7083, 0.7083, 0.75, 0.6667, 0.7917, 0.6667, 0.7917, 0.7083, 0.75, 0.7083, 0.75, 0.7083, 0.7917, 0.7083, 0.7917, 0.75, 0.75, 0.75, 0.7083, 0.7083, 0.75, 0.7083, 0.75, 0.75, 0.7083, 0.75, 0.625, 0.5, 0.6667, 0.5, 0.6667, 0.5417, 0.625, 0.5417, 0.6667, 0.5, 0.7083, 0.5, 0.7083, 0.5417, 0.6667, 0.5417, 0.6667, 0.5417, 0.7083, 0.5417, 0.7083, 0.5833, 0.6667, 0.5833, 0.625, 0.5417, 0.6667, 0.5417, 0.6667, 0.5833, 0.625, 0.5833, 0.625, 0.5833, 0.6667, 0.5833, 0.6667, 0.625, 0.625, 0.625, 0.6667, 0.5833, 0.7083, 0.5833, 0.7083, 0.625, 0.6667, 0.625, 0.6667, 0.625, 0.7083, 0.625, 0.7083, 0.6667, 0.6667, 0.6667, 0.625, 0.625, 0.6667, 0.625, 0.6667, 0.6667, 0.625, 0.6667, 0.7083, 0.5, 0.75, 0.5, 0.75, 0.5417, 0.7083, 0.5417, 0.75, 0.5, 0.7917, 0.5, 0.7917, 0.5417, 0.75, 0.5417, 0.75, 0.5417, 0.7917, 0.5417, 0.7917, 0.5833, 0.75, 0.5833, 0.7083, 0.5417, 0.75, 0.5417, 0.75, 0.5833, 0.7083, 0.5833, 0.7083, 0.5833, 0.75, 0.5833, 0.75, 0.625, 0.7083, 0.625, 0.75, 0.5833, 0.7917, 0.5833, 0.7917, 0.625, 0.75, 0.625, 0.75, 0.625, 0.7917, 0.625, 0.7917, 0.6667, 0.75, 0.6667, 0.7083, 0.625, 0.75, 0.625, 0.75, 0.6667, 0.7083, 0.6667, 0.7917, 0.5, 0.8333, 0.5, 0.8333, 0.5417, 0.7917, 0.5417, 0.8333, 0.5, 0.875, 0.5, 0.875, 0.5417, 0.8333, 0.5417, 0.8333, 0.5417, 0.875, 0.5417, 0.875, 0.5833, 0.8333, 0.5833, 0.7917, 0.5417, 0.8333, 0.5417, 0.8333, 0.5833, 0.7917, 0.5833, 0.7917, 0.5833, 0.8333, 0.5833, 0.8333, 0.625, 0.7917, 0.625, 0.8333, 0.5833, 0.875, 0.5833, 0.875, 0.625, 0.8333, 0.625, 0.8333, 0.625, 0.875, 0.625, 0.875, 0.6667, 0.8333, 0.6667, 0.7917, 0.625, 0.8333, 0.625, 0.8333, 0.6667, 0.7917, 0.6667])
me_ball.materials.append(mat_material)
me_ball.use_mirror_vertex_groups = False
me_ball.update()

# ---- objects
ob_ball = bpy.data.objects.new('Ball', me_ball)

# ---- transforms, parenting, visibility, modifiers, constraints
ob_ball.location = (0.0, 0.0, 0.0)
ob_ball.lock_rotations_4d = False
ob_ball.empty_display_type = 'ARROWS'
ob_ball.lineart.crease_threshold = 0.0

# ---- collection membership
col_mesh.objects.link(ob_ball)

# ---- scene / render settings (as saved in the file)
scene.frame_start = 1; scene.frame_end = 250; scene.frame_set(1)
scene.render.engine = 'BLENDER_EEVEE_NEXT'
scene.cycles.sampling_pattern = 'TABULATED_SOBOL'
scene.cycles.use_light_tree = False
scene.view_settings.view_transform = 'Filmic'
bpy.context.view_layer.update()

# ---- added for rendering (the .blend has no active camera and no usable light): camera, sun
cam_auto = bpy.data.cameras.new('AutoCamera')
cam_auto.lens = 50.0
cam_auto.sensor_width = 36.0
cam_auto.clip_end = 1000.0
ob_auto_camera = bpy.data.objects.new('AutoCamera', cam_auto)
scene.collection.objects.link(ob_auto_camera)
ob_auto_camera.location = (0.318806, -0.382567, 0.353346)
ob_auto_camera.rotation_euler = (1.09748, -7.21219e-08, 0.694738)
scene.camera = ob_auto_camera
light_auto_sun = bpy.data.lights.new('AutoSun', 'SUN')
light_auto_sun.energy = 3.0
light_auto_sun.angle = 0.0523599
ob_auto_sun = bpy.data.objects.new('AutoSun', light_auto_sun)
scene.collection.objects.link(ob_auto_sun)
ob_auto_sun.rotation_euler = (0.872665, 0.174533, 0.523599)
bpy.context.view_layer.update()
